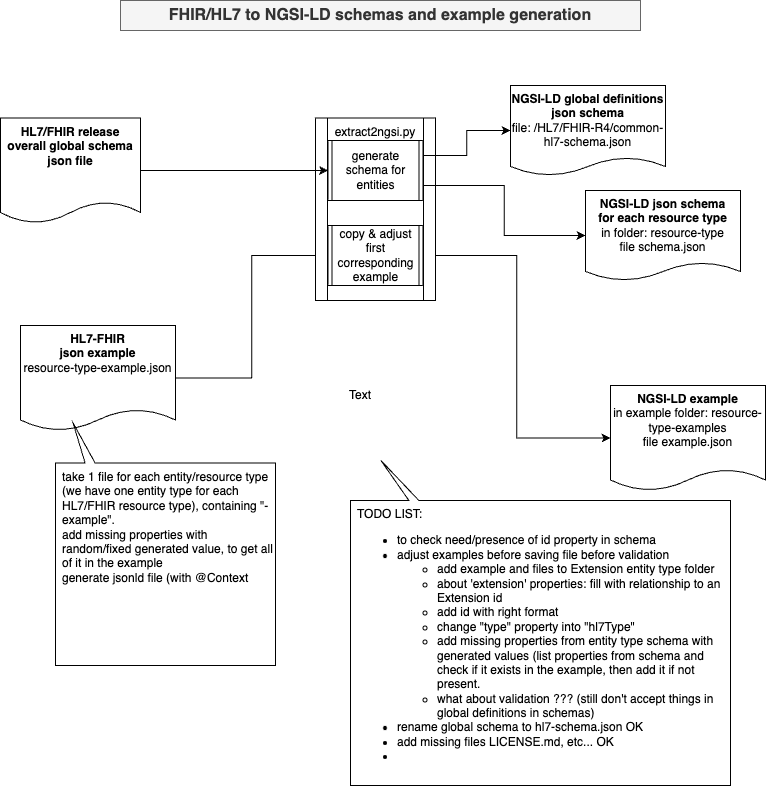

The diagram above was exported from draw.io. Its source (the exported page's mxGraphModel, read from the mxfile embedded in the PNG):
<mxGraphModel dx="1242" dy="907" grid="1" gridSize="5" guides="1" tooltips="1" connect="1" arrows="1" fold="1" page="1" pageScale="1" pageWidth="1169" pageHeight="827" math="0" shadow="0">
  <root>
    <mxCell id="0" />
    <mxCell id="1" parent="0" />
    <mxCell id="W7jiSaTfaSZf7mCoQ03m-3" style="edgeStyle=orthogonalEdgeStyle;rounded=0;orthogonalLoop=1;jettySize=auto;html=1;exitX=1;exitY=0.5;exitDx=0;exitDy=0;entryX=0;entryY=0.5;entryDx=0;entryDy=0;" edge="1" parent="1" source="W7jiSaTfaSZf7mCoQ03m-1" target="W7jiSaTfaSZf7mCoQ03m-13">
      <mxGeometry relative="1" as="geometry">
        <mxPoint x="520" y="392.5" as="targetPoint" />
      </mxGeometry>
    </mxCell>
    <mxCell id="W7jiSaTfaSZf7mCoQ03m-1" value="HL7-FHIR&lt;br&gt;json example&lt;div&gt;&lt;span style=&quot;font-weight: normal;&quot;&gt;resource-type-example.json&lt;/span&gt;&lt;br&gt;&lt;/div&gt;" style="shape=document;html=1;boundedLbl=1;size=0.2;verticalAlign=top;fontStyle=1;whiteSpace=wrap;" vertex="1" parent="1">
      <mxGeometry x="245" y="340" width="155" height="105" as="geometry" />
    </mxCell>
    <mxCell id="W7jiSaTfaSZf7mCoQ03m-5" style="edgeStyle=orthogonalEdgeStyle;rounded=0;orthogonalLoop=1;jettySize=auto;html=1;exitX=1;exitY=0.5;exitDx=0;exitDy=0;entryX=0;entryY=0.5;entryDx=0;entryDy=0;" edge="1" parent="1" source="W7jiSaTfaSZf7mCoQ03m-13" target="W7jiSaTfaSZf7mCoQ03m-4">
      <mxGeometry relative="1" as="geometry" />
    </mxCell>
    <mxCell id="W7jiSaTfaSZf7mCoQ03m-2" value="extract2ngsi.py" style="shape=process;whiteSpace=wrap;html=1;backgroundOutline=1;verticalAlign=top;" vertex="1" parent="1">
      <mxGeometry x="540" y="132.5" width="120" height="182.5" as="geometry" />
    </mxCell>
    <mxCell id="W7jiSaTfaSZf7mCoQ03m-4" value="NGSI-LD example&lt;div&gt;&lt;span style=&quot;font-weight: normal;&quot;&gt;in example folder: resource-type-examples&lt;/span&gt;&lt;/div&gt;&lt;div&gt;&lt;span style=&quot;font-weight: normal;&quot;&gt;file example.json&lt;/span&gt;&lt;br&gt;&lt;/div&gt;" style="shape=document;html=1;boundedLbl=1;size=0.2;verticalAlign=top;fontStyle=1;whiteSpace=wrap;" vertex="1" parent="1">
      <mxGeometry x="835" y="400" width="155" height="105" as="geometry" />
    </mxCell>
    <mxCell id="W7jiSaTfaSZf7mCoQ03m-6" value="take 1 file for each entity/resource type (we have one entity type for each HL7/FHIR resource type), containing &quot;-example&quot;.&lt;div&gt;add missing properties with random/fixed generated value, to get all of it in the example&lt;/div&gt;&lt;div&gt;generate jsonld file (with @Context&lt;/div&gt;" style="shape=callout;whiteSpace=wrap;html=1;perimeter=calloutPerimeter;base=10;position2=0.92;direction=west;size=40;position=0.82;align=left;spacingLeft=5;fontSize=12;verticalAlign=top;" vertex="1" parent="1">
      <mxGeometry x="280" y="437.5" width="220" height="242.5" as="geometry" />
    </mxCell>
    <mxCell id="W7jiSaTfaSZf7mCoQ03m-7" value="FHIR/HL7 to NGSI-LD schemas and example generation" style="text;html=1;strokeColor=#666666;fillColor=#f5f5f5;align=center;verticalAlign=middle;whiteSpace=wrap;rounded=0;fontColor=#333333;fontStyle=1;fontSize=16;" vertex="1" parent="1">
      <mxGeometry x="345" y="15" width="520" height="30" as="geometry" />
    </mxCell>
    <mxCell id="W7jiSaTfaSZf7mCoQ03m-8" value="TODO LIST:&lt;div&gt;&lt;ul&gt;&lt;li&gt;to check need/presence of id property in schema&lt;/li&gt;&lt;li&gt;adjust examples before saving file before validation&lt;/li&gt;&lt;ul&gt;&lt;li&gt;add example and files to Extension entity type folder&lt;/li&gt;&lt;li&gt;about 'extension' properties: fill with relationship to an Extension id&lt;/li&gt;&lt;li&gt;add id with right format&lt;/li&gt;&lt;li&gt;change &quot;type&quot; property into &quot;hl7Type&quot;&lt;/li&gt;&lt;li&gt;add missing properties from entity type schema with generated values (list properties from schema and check if it exists in the example, then add it if not present.&lt;/li&gt;&lt;li&gt;what about validation ??? (still don't accept things in global definitions in schemas)&lt;/li&gt;&lt;/ul&gt;&lt;li&gt;rename global schema to hl7-schema.json OK&lt;/li&gt;&lt;li&gt;add missing files LICENSE.md, etc... OK&lt;/li&gt;&lt;li&gt;&lt;br&gt;&lt;/li&gt;&lt;/ul&gt;&lt;/div&gt;" style="shape=callout;whiteSpace=wrap;html=1;perimeter=calloutPerimeter;base=10;position2=0.92;direction=west;size=40;position=0.82;align=left;spacingLeft=5;fontSize=12;verticalAlign=top;" vertex="1" parent="1">
      <mxGeometry x="575" y="475" width="380" height="325" as="geometry" />
    </mxCell>
    <mxCell id="W7jiSaTfaSZf7mCoQ03m-10" style="edgeStyle=orthogonalEdgeStyle;rounded=0;orthogonalLoop=1;jettySize=auto;html=1;exitX=1;exitY=0.5;exitDx=0;exitDy=0;entryX=0;entryY=0.5;entryDx=0;entryDy=0;" edge="1" parent="1" source="W7jiSaTfaSZf7mCoQ03m-9" target="W7jiSaTfaSZf7mCoQ03m-14">
      <mxGeometry relative="1" as="geometry" />
    </mxCell>
    <mxCell id="W7jiSaTfaSZf7mCoQ03m-9" value="&lt;div&gt;HL7/FHIR release overall global schema json file&lt;/div&gt;" style="shape=document;html=1;boundedLbl=1;size=0.2;verticalAlign=top;fontStyle=1;whiteSpace=wrap;" vertex="1" parent="1">
      <mxGeometry x="225" y="132.5" width="140" height="105" as="geometry" />
    </mxCell>
    <mxCell id="W7jiSaTfaSZf7mCoQ03m-11" value="NGSI-LD global definitions&lt;div&gt;json schema&lt;div&gt;&lt;span style=&quot;font-weight: 400;&quot;&gt;file:&amp;nbsp;&lt;/span&gt;&lt;span style=&quot;background-color: initial; font-weight: 400;&quot;&gt;/HL7/FHIR-R4/common-hl7-schema.json&lt;/span&gt;&lt;/div&gt;&lt;/div&gt;" style="shape=document;html=1;boundedLbl=1;size=0.2;verticalAlign=top;fontStyle=1;whiteSpace=wrap;" vertex="1" parent="1">
      <mxGeometry x="735" y="100" width="155" height="90" as="geometry" />
    </mxCell>
    <mxCell id="W7jiSaTfaSZf7mCoQ03m-12" style="edgeStyle=orthogonalEdgeStyle;rounded=0;orthogonalLoop=1;jettySize=auto;html=1;exitX=1;exitY=0.25;exitDx=0;exitDy=0;entryX=0;entryY=0.5;entryDx=0;entryDy=0;" edge="1" parent="1" source="W7jiSaTfaSZf7mCoQ03m-14" target="W7jiSaTfaSZf7mCoQ03m-11">
      <mxGeometry relative="1" as="geometry">
        <mxPoint x="665" y="274" as="sourcePoint" />
        <mxPoint x="840" y="458" as="targetPoint" />
      </mxGeometry>
    </mxCell>
    <mxCell id="W7jiSaTfaSZf7mCoQ03m-13" value="copy &amp;amp; adjust first corresponding&lt;div&gt;example&lt;/div&gt;" style="shape=process;whiteSpace=wrap;html=1;backgroundOutline=1;size=0.041666666666666664;" vertex="1" parent="1">
      <mxGeometry x="552.5" y="240" width="95" height="60" as="geometry" />
    </mxCell>
    <mxCell id="W7jiSaTfaSZf7mCoQ03m-14" value="generate&lt;div&gt;schema for&lt;/div&gt;&lt;div&gt;entities&lt;/div&gt;" style="shape=process;whiteSpace=wrap;html=1;backgroundOutline=1;size=0.041666666666666664;" vertex="1" parent="1">
      <mxGeometry x="552.5" y="155" width="95" height="60" as="geometry" />
    </mxCell>
    <mxCell id="W7jiSaTfaSZf7mCoQ03m-15" value="NGSI-LD json schema&lt;div&gt;for each resource type&lt;br&gt;&lt;div&gt;&lt;span style=&quot;font-weight: normal;&quot;&gt;in folder: resource-type&lt;/span&gt;&lt;/div&gt;&lt;div&gt;&lt;span style=&quot;font-weight: normal;&quot;&gt;file schema.json&lt;/span&gt;&lt;br&gt;&lt;/div&gt;&lt;/div&gt;" style="shape=document;html=1;boundedLbl=1;size=0.2;verticalAlign=top;fontStyle=1;whiteSpace=wrap;" vertex="1" parent="1">
      <mxGeometry x="810" y="205" width="155" height="90" as="geometry" />
    </mxCell>
    <mxCell id="W7jiSaTfaSZf7mCoQ03m-16" style="edgeStyle=orthogonalEdgeStyle;rounded=0;orthogonalLoop=1;jettySize=auto;html=1;exitX=1;exitY=0.75;exitDx=0;exitDy=0;entryX=0;entryY=0.5;entryDx=0;entryDy=0;" edge="1" parent="1" source="W7jiSaTfaSZf7mCoQ03m-14" target="W7jiSaTfaSZf7mCoQ03m-15">
      <mxGeometry relative="1" as="geometry">
        <mxPoint x="653" y="175" as="sourcePoint" />
        <mxPoint x="740" y="163" as="targetPoint" />
      </mxGeometry>
    </mxCell>
    <mxCell id="W7jiSaTfaSZf7mCoQ03m-18" value="Text" style="text;html=1;align=center;verticalAlign=middle;whiteSpace=wrap;rounded=0;" vertex="1" parent="1">
      <mxGeometry x="555" y="395" width="60" height="30" as="geometry" />
    </mxCell>
  </root>
</mxGraphModel>